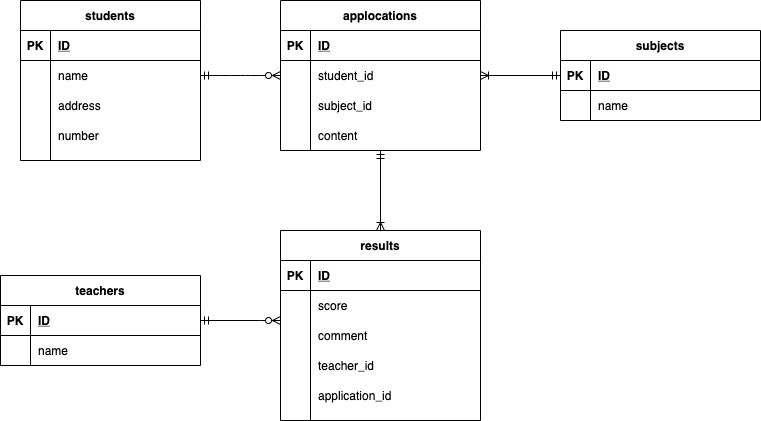

The diagram above was exported from draw.io. Its source (the exported page's mxGraphModel, read from the mxfile embedded in the PNG):
<mxGraphModel dx="728" dy="537" grid="1" gridSize="10" guides="1" tooltips="1" connect="1" arrows="1" fold="1" page="1" pageScale="1" pageWidth="827" pageHeight="1169" math="0" shadow="0">
  <root>
    <mxCell id="0" />
    <mxCell id="1" parent="0" />
    <mxCell id="72" value="" style="edgeStyle=orthogonalEdgeStyle;rounded=0;orthogonalLoop=1;jettySize=auto;html=1;startArrow=ERoneToMany;startFill=0;endArrow=ERmandOne;endFill=0;" parent="1" source="2" target="56" edge="1">
      <mxGeometry relative="1" as="geometry" />
    </mxCell>
    <mxCell id="2" value="applocations" style="shape=table;startSize=30;container=1;collapsible=1;childLayout=tableLayout;fixedRows=1;rowLines=0;fontStyle=1;align=center;resizeLast=1;" parent="1" vertex="1">
      <mxGeometry x="340" y="200" width="200" height="150" as="geometry" />
    </mxCell>
    <mxCell id="3" value="" style="shape=partialRectangle;collapsible=0;dropTarget=0;pointerEvents=0;fillColor=none;top=0;left=0;bottom=1;right=0;points=[[0,0.5],[1,0.5]];portConstraint=eastwest;" parent="2" vertex="1">
      <mxGeometry y="30" width="200" height="30" as="geometry" />
    </mxCell>
    <mxCell id="4" value="PK" style="shape=partialRectangle;connectable=0;fillColor=none;top=0;left=0;bottom=0;right=0;fontStyle=1;overflow=hidden;" parent="3" vertex="1">
      <mxGeometry width="30" height="30" as="geometry" />
    </mxCell>
    <mxCell id="5" value="ID" style="shape=partialRectangle;connectable=0;fillColor=none;top=0;left=0;bottom=0;right=0;align=left;spacingLeft=6;fontStyle=5;overflow=hidden;" parent="3" vertex="1">
      <mxGeometry x="30" width="170" height="30" as="geometry" />
    </mxCell>
    <mxCell id="6" value="" style="shape=partialRectangle;collapsible=0;dropTarget=0;pointerEvents=0;fillColor=none;top=0;left=0;bottom=0;right=0;points=[[0,0.5],[1,0.5]];portConstraint=eastwest;" parent="2" vertex="1">
      <mxGeometry y="60" width="200" height="30" as="geometry" />
    </mxCell>
    <mxCell id="7" value="" style="shape=partialRectangle;connectable=0;fillColor=none;top=0;left=0;bottom=0;right=0;editable=1;overflow=hidden;" parent="6" vertex="1">
      <mxGeometry width="30" height="30" as="geometry" />
    </mxCell>
    <mxCell id="8" value="student_id" style="shape=partialRectangle;connectable=0;fillColor=none;top=0;left=0;bottom=0;right=0;align=left;spacingLeft=6;overflow=hidden;" parent="6" vertex="1">
      <mxGeometry x="30" width="170" height="30" as="geometry" />
    </mxCell>
    <mxCell id="9" value="" style="shape=partialRectangle;collapsible=0;dropTarget=0;pointerEvents=0;fillColor=none;top=0;left=0;bottom=0;right=0;points=[[0,0.5],[1,0.5]];portConstraint=eastwest;" parent="2" vertex="1">
      <mxGeometry y="90" width="200" height="30" as="geometry" />
    </mxCell>
    <mxCell id="10" value="" style="shape=partialRectangle;connectable=0;fillColor=none;top=0;left=0;bottom=0;right=0;editable=1;overflow=hidden;" parent="9" vertex="1">
      <mxGeometry width="30" height="30" as="geometry" />
    </mxCell>
    <mxCell id="11" value="subject_id" style="shape=partialRectangle;connectable=0;fillColor=none;top=0;left=0;bottom=0;right=0;align=left;spacingLeft=6;overflow=hidden;" parent="9" vertex="1">
      <mxGeometry x="30" width="170" height="30" as="geometry" />
    </mxCell>
    <mxCell id="30" value="" style="shape=partialRectangle;collapsible=0;dropTarget=0;pointerEvents=0;fillColor=none;top=0;left=0;bottom=0;right=0;points=[[0,0.5],[1,0.5]];portConstraint=eastwest;" parent="2" vertex="1">
      <mxGeometry y="120" width="200" height="30" as="geometry" />
    </mxCell>
    <mxCell id="31" value="" style="shape=partialRectangle;connectable=0;fillColor=none;top=0;left=0;bottom=0;right=0;editable=1;overflow=hidden;" parent="30" vertex="1">
      <mxGeometry width="30" height="30" as="geometry" />
    </mxCell>
    <mxCell id="32" value="content" style="shape=partialRectangle;connectable=0;fillColor=none;top=0;left=0;bottom=0;right=0;align=left;spacingLeft=6;overflow=hidden;" parent="30" vertex="1">
      <mxGeometry x="30" width="170" height="30" as="geometry" />
    </mxCell>
    <mxCell id="15" value="students" style="shape=table;startSize=30;container=1;collapsible=1;childLayout=tableLayout;fixedRows=1;rowLines=0;fontStyle=1;align=center;resizeLast=1;" parent="1" vertex="1">
      <mxGeometry x="80" y="200" width="180" height="160" as="geometry" />
    </mxCell>
    <mxCell id="16" value="" style="shape=partialRectangle;collapsible=0;dropTarget=0;pointerEvents=0;fillColor=none;top=0;left=0;bottom=1;right=0;points=[[0,0.5],[1,0.5]];portConstraint=eastwest;" parent="15" vertex="1">
      <mxGeometry y="30" width="180" height="30" as="geometry" />
    </mxCell>
    <mxCell id="17" value="PK" style="shape=partialRectangle;connectable=0;fillColor=none;top=0;left=0;bottom=0;right=0;fontStyle=1;overflow=hidden;" parent="16" vertex="1">
      <mxGeometry width="30" height="30" as="geometry" />
    </mxCell>
    <mxCell id="18" value="ID" style="shape=partialRectangle;connectable=0;fillColor=none;top=0;left=0;bottom=0;right=0;align=left;spacingLeft=6;fontStyle=5;overflow=hidden;" parent="16" vertex="1">
      <mxGeometry x="30" width="150" height="30" as="geometry" />
    </mxCell>
    <mxCell id="19" value="" style="shape=partialRectangle;collapsible=0;dropTarget=0;pointerEvents=0;fillColor=none;top=0;left=0;bottom=0;right=0;points=[[0,0.5],[1,0.5]];portConstraint=eastwest;" parent="15" vertex="1">
      <mxGeometry y="60" width="180" height="30" as="geometry" />
    </mxCell>
    <mxCell id="20" value="" style="shape=partialRectangle;connectable=0;fillColor=none;top=0;left=0;bottom=0;right=0;editable=1;overflow=hidden;" parent="19" vertex="1">
      <mxGeometry width="30" height="30" as="geometry" />
    </mxCell>
    <mxCell id="21" value="name" style="shape=partialRectangle;connectable=0;fillColor=none;top=0;left=0;bottom=0;right=0;align=left;spacingLeft=6;overflow=hidden;" parent="19" vertex="1">
      <mxGeometry x="30" width="150" height="30" as="geometry" />
    </mxCell>
    <mxCell id="22" value="" style="shape=partialRectangle;collapsible=0;dropTarget=0;pointerEvents=0;fillColor=none;top=0;left=0;bottom=0;right=0;points=[[0,0.5],[1,0.5]];portConstraint=eastwest;" parent="15" vertex="1">
      <mxGeometry y="90" width="180" height="30" as="geometry" />
    </mxCell>
    <mxCell id="23" value="" style="shape=partialRectangle;connectable=0;fillColor=none;top=0;left=0;bottom=0;right=0;editable=1;overflow=hidden;" parent="22" vertex="1">
      <mxGeometry width="30" height="30" as="geometry" />
    </mxCell>
    <mxCell id="24" value="address" style="shape=partialRectangle;connectable=0;fillColor=none;top=0;left=0;bottom=0;right=0;align=left;spacingLeft=6;overflow=hidden;" parent="22" vertex="1">
      <mxGeometry x="30" width="150" height="30" as="geometry" />
    </mxCell>
    <mxCell id="25" value="" style="shape=partialRectangle;collapsible=0;dropTarget=0;pointerEvents=0;fillColor=none;top=0;left=0;bottom=0;right=0;points=[[0,0.5],[1,0.5]];portConstraint=eastwest;" parent="15" vertex="1">
      <mxGeometry y="120" width="180" height="30" as="geometry" />
    </mxCell>
    <mxCell id="26" value="" style="shape=partialRectangle;connectable=0;fillColor=none;top=0;left=0;bottom=0;right=0;editable=1;overflow=hidden;" parent="25" vertex="1">
      <mxGeometry width="30" height="30" as="geometry" />
    </mxCell>
    <mxCell id="27" value="number" style="shape=partialRectangle;connectable=0;fillColor=none;top=0;left=0;bottom=0;right=0;align=left;spacingLeft=6;overflow=hidden;" parent="25" vertex="1">
      <mxGeometry x="30" width="150" height="30" as="geometry" />
    </mxCell>
    <mxCell id="28" value="" style="edgeStyle=entityRelationEdgeStyle;fontSize=12;html=1;endArrow=ERzeroToMany;endFill=1;entryX=0;entryY=0.5;entryDx=0;entryDy=0;exitX=1;exitY=0.5;exitDx=0;exitDy=0;startArrow=ERmandOne;startFill=0;" parent="1" source="19" target="6" edge="1">
      <mxGeometry width="100" height="100" relative="1" as="geometry">
        <mxPoint x="240" y="320" as="sourcePoint" />
        <mxPoint x="340" y="220" as="targetPoint" />
      </mxGeometry>
    </mxCell>
    <mxCell id="56" value="subjects" style="shape=table;startSize=30;container=1;collapsible=1;childLayout=tableLayout;fixedRows=1;rowLines=0;fontStyle=1;align=center;resizeLast=1;" parent="1" vertex="1">
      <mxGeometry x="620" y="230" width="200" height="90" as="geometry" />
    </mxCell>
    <mxCell id="57" value="" style="shape=partialRectangle;collapsible=0;dropTarget=0;pointerEvents=0;fillColor=none;top=0;left=0;bottom=1;right=0;points=[[0,0.5],[1,0.5]];portConstraint=eastwest;" parent="56" vertex="1">
      <mxGeometry y="30" width="200" height="30" as="geometry" />
    </mxCell>
    <mxCell id="58" value="PK" style="shape=partialRectangle;connectable=0;fillColor=none;top=0;left=0;bottom=0;right=0;fontStyle=1;overflow=hidden;" parent="57" vertex="1">
      <mxGeometry width="30" height="30" as="geometry" />
    </mxCell>
    <mxCell id="59" value="ID" style="shape=partialRectangle;connectable=0;fillColor=none;top=0;left=0;bottom=0;right=0;align=left;spacingLeft=6;fontStyle=5;overflow=hidden;" parent="57" vertex="1">
      <mxGeometry x="30" width="170" height="30" as="geometry" />
    </mxCell>
    <mxCell id="60" value="" style="shape=partialRectangle;collapsible=0;dropTarget=0;pointerEvents=0;fillColor=none;top=0;left=0;bottom=0;right=0;points=[[0,0.5],[1,0.5]];portConstraint=eastwest;" parent="56" vertex="1">
      <mxGeometry y="60" width="200" height="30" as="geometry" />
    </mxCell>
    <mxCell id="61" value="" style="shape=partialRectangle;connectable=0;fillColor=none;top=0;left=0;bottom=0;right=0;editable=1;overflow=hidden;" parent="60" vertex="1">
      <mxGeometry width="30" height="30" as="geometry" />
    </mxCell>
    <mxCell id="62" value="name" style="shape=partialRectangle;connectable=0;fillColor=none;top=0;left=0;bottom=0;right=0;align=left;spacingLeft=6;overflow=hidden;" parent="60" vertex="1">
      <mxGeometry x="30" width="170" height="30" as="geometry" />
    </mxCell>
    <mxCell id="106" value="" style="edgeStyle=orthogonalEdgeStyle;rounded=0;orthogonalLoop=1;jettySize=auto;html=1;startArrow=ERzeroToMany;startFill=1;endArrow=ERmandOne;endFill=0;" parent="1" source="73" target="90" edge="1">
      <mxGeometry relative="1" as="geometry">
        <Array as="points">
          <mxPoint x="320" y="520" />
          <mxPoint x="320" y="520" />
        </Array>
      </mxGeometry>
    </mxCell>
    <mxCell id="114" style="edgeStyle=orthogonalEdgeStyle;rounded=0;orthogonalLoop=1;jettySize=auto;html=1;entryX=0.5;entryY=1;entryDx=0;entryDy=0;entryPerimeter=0;startArrow=ERoneToMany;startFill=0;endArrow=ERmandOne;endFill=0;" parent="1" source="73" target="30" edge="1">
      <mxGeometry relative="1" as="geometry" />
    </mxCell>
    <mxCell id="73" value="results" style="shape=table;startSize=30;container=1;collapsible=1;childLayout=tableLayout;fixedRows=1;rowLines=0;fontStyle=1;align=center;resizeLast=1;" parent="1" vertex="1">
      <mxGeometry x="340" y="430" width="200" height="190" as="geometry" />
    </mxCell>
    <mxCell id="74" value="" style="shape=partialRectangle;collapsible=0;dropTarget=0;pointerEvents=0;fillColor=none;top=0;left=0;bottom=1;right=0;points=[[0,0.5],[1,0.5]];portConstraint=eastwest;" parent="73" vertex="1">
      <mxGeometry y="30" width="200" height="30" as="geometry" />
    </mxCell>
    <mxCell id="75" value="PK" style="shape=partialRectangle;connectable=0;fillColor=none;top=0;left=0;bottom=0;right=0;fontStyle=1;overflow=hidden;" parent="74" vertex="1">
      <mxGeometry width="30" height="30" as="geometry" />
    </mxCell>
    <mxCell id="76" value="ID" style="shape=partialRectangle;connectable=0;fillColor=none;top=0;left=0;bottom=0;right=0;align=left;spacingLeft=6;fontStyle=5;overflow=hidden;" parent="74" vertex="1">
      <mxGeometry x="30" width="170" height="30" as="geometry" />
    </mxCell>
    <mxCell id="80" value="" style="shape=partialRectangle;collapsible=0;dropTarget=0;pointerEvents=0;fillColor=none;top=0;left=0;bottom=0;right=0;points=[[0,0.5],[1,0.5]];portConstraint=eastwest;" parent="73" vertex="1">
      <mxGeometry y="60" width="200" height="30" as="geometry" />
    </mxCell>
    <mxCell id="81" value="" style="shape=partialRectangle;connectable=0;fillColor=none;top=0;left=0;bottom=0;right=0;editable=1;overflow=hidden;" parent="80" vertex="1">
      <mxGeometry width="30" height="30" as="geometry" />
    </mxCell>
    <mxCell id="82" value="score" style="shape=partialRectangle;connectable=0;fillColor=none;top=0;left=0;bottom=0;right=0;align=left;spacingLeft=6;overflow=hidden;" parent="80" vertex="1">
      <mxGeometry x="30" width="170" height="30" as="geometry" />
    </mxCell>
    <mxCell id="87" value="" style="shape=partialRectangle;collapsible=0;dropTarget=0;pointerEvents=0;fillColor=none;top=0;left=0;bottom=0;right=0;points=[[0,0.5],[1,0.5]];portConstraint=eastwest;" parent="73" vertex="1">
      <mxGeometry y="90" width="200" height="30" as="geometry" />
    </mxCell>
    <mxCell id="88" value="" style="shape=partialRectangle;connectable=0;fillColor=none;top=0;left=0;bottom=0;right=0;editable=1;overflow=hidden;" parent="87" vertex="1">
      <mxGeometry width="30" height="30" as="geometry" />
    </mxCell>
    <mxCell id="89" value="comment" style="shape=partialRectangle;connectable=0;fillColor=none;top=0;left=0;bottom=0;right=0;align=left;spacingLeft=6;overflow=hidden;" parent="87" vertex="1">
      <mxGeometry x="30" width="170" height="30" as="geometry" />
    </mxCell>
    <mxCell id="83" value="" style="shape=partialRectangle;collapsible=0;dropTarget=0;pointerEvents=0;fillColor=none;top=0;left=0;bottom=0;right=0;points=[[0,0.5],[1,0.5]];portConstraint=eastwest;" parent="73" vertex="1">
      <mxGeometry y="120" width="200" height="30" as="geometry" />
    </mxCell>
    <mxCell id="84" value="" style="shape=partialRectangle;connectable=0;fillColor=none;top=0;left=0;bottom=0;right=0;editable=1;overflow=hidden;" parent="83" vertex="1">
      <mxGeometry width="30" height="30" as="geometry" />
    </mxCell>
    <mxCell id="85" value="teacher_id" style="shape=partialRectangle;connectable=0;fillColor=none;top=0;left=0;bottom=0;right=0;align=left;spacingLeft=6;overflow=hidden;" parent="83" vertex="1">
      <mxGeometry x="30" width="170" height="30" as="geometry" />
    </mxCell>
    <mxCell id="107" value="" style="shape=partialRectangle;collapsible=0;dropTarget=0;pointerEvents=0;fillColor=none;top=0;left=0;bottom=0;right=0;points=[[0,0.5],[1,0.5]];portConstraint=eastwest;" parent="73" vertex="1">
      <mxGeometry y="150" width="200" height="30" as="geometry" />
    </mxCell>
    <mxCell id="108" value="" style="shape=partialRectangle;connectable=0;fillColor=none;top=0;left=0;bottom=0;right=0;editable=1;overflow=hidden;" parent="107" vertex="1">
      <mxGeometry width="30" height="30" as="geometry" />
    </mxCell>
    <mxCell id="109" value="application_id" style="shape=partialRectangle;connectable=0;fillColor=none;top=0;left=0;bottom=0;right=0;align=left;spacingLeft=6;overflow=hidden;" parent="107" vertex="1">
      <mxGeometry x="30" width="170" height="30" as="geometry" />
    </mxCell>
    <mxCell id="90" value="teachers" style="shape=table;startSize=30;container=1;collapsible=1;childLayout=tableLayout;fixedRows=1;rowLines=0;fontStyle=1;align=center;resizeLast=1;" parent="1" vertex="1">
      <mxGeometry x="60" y="475" width="200" height="90" as="geometry" />
    </mxCell>
    <mxCell id="91" value="" style="shape=partialRectangle;collapsible=0;dropTarget=0;pointerEvents=0;fillColor=none;top=0;left=0;bottom=1;right=0;points=[[0,0.5],[1,0.5]];portConstraint=eastwest;" parent="90" vertex="1">
      <mxGeometry y="30" width="200" height="30" as="geometry" />
    </mxCell>
    <mxCell id="92" value="PK" style="shape=partialRectangle;connectable=0;fillColor=none;top=0;left=0;bottom=0;right=0;fontStyle=1;overflow=hidden;" parent="91" vertex="1">
      <mxGeometry width="30" height="30" as="geometry" />
    </mxCell>
    <mxCell id="93" value="ID" style="shape=partialRectangle;connectable=0;fillColor=none;top=0;left=0;bottom=0;right=0;align=left;spacingLeft=6;fontStyle=5;overflow=hidden;" parent="91" vertex="1">
      <mxGeometry x="30" width="170" height="30" as="geometry" />
    </mxCell>
    <mxCell id="97" value="" style="shape=partialRectangle;collapsible=0;dropTarget=0;pointerEvents=0;fillColor=none;top=0;left=0;bottom=0;right=0;points=[[0,0.5],[1,0.5]];portConstraint=eastwest;" parent="90" vertex="1">
      <mxGeometry y="60" width="200" height="30" as="geometry" />
    </mxCell>
    <mxCell id="98" value="" style="shape=partialRectangle;connectable=0;fillColor=none;top=0;left=0;bottom=0;right=0;editable=1;overflow=hidden;" parent="97" vertex="1">
      <mxGeometry width="30" height="30" as="geometry" />
    </mxCell>
    <mxCell id="99" value="name" style="shape=partialRectangle;connectable=0;fillColor=none;top=0;left=0;bottom=0;right=0;align=left;spacingLeft=6;overflow=hidden;" parent="97" vertex="1">
      <mxGeometry x="30" width="170" height="30" as="geometry" />
    </mxCell>
  </root>
</mxGraphModel>